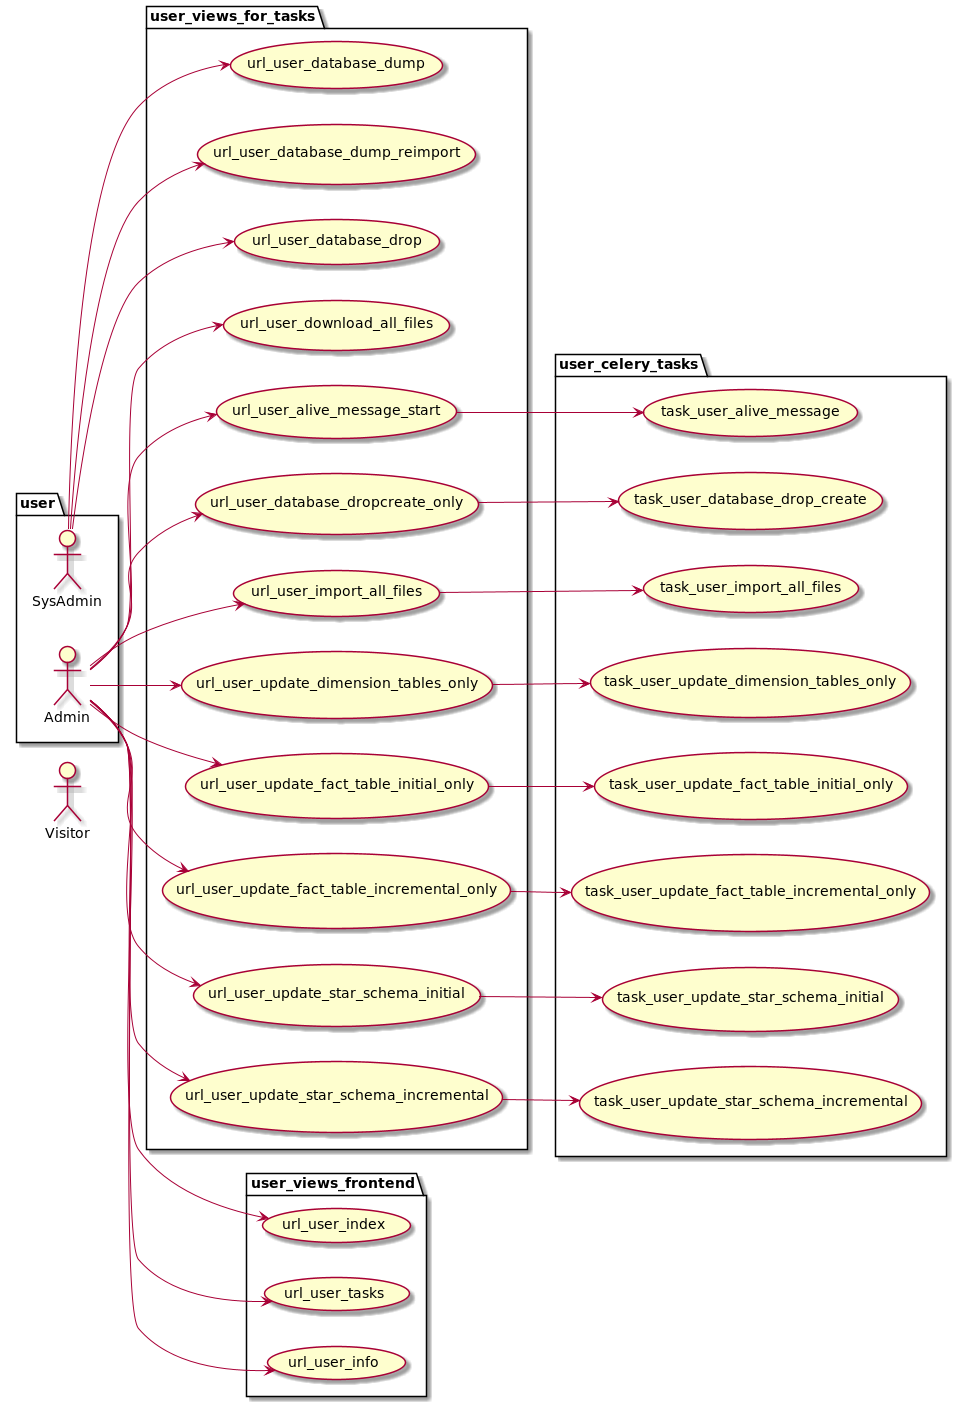

The diagram above was rendered by PlantUML. Its source (embedded in the PNG):
@startuml
left to right direction
actor Visitor as vu
package user {
	actor SysAdmin as su
	actor Admin as au
}
package user_views_frontend {
  usecase url_user_index as UC1
  usecase url_user_tasks as UC2
  usecase url_user_info as UC3
}
package user_views_for_tasks {
  usecase url_user_database_dump as UC51
  usecase url_user_database_dump_reimport as UC52
  usecase url_user_database_drop as UC53
  usecase url_user_download_all_files as UC54
  usecase url_user_alive_message_start as UC55
  usecase url_user_database_dropcreate_only as UC56
  usecase url_user_import_all_files as UC57
  usecase url_user_update_dimension_tables_only as UC58
  usecase url_user_update_fact_table_initial_only as UC59
  usecase url_user_update_fact_table_incremental_only as UC60
  usecase url_user_update_star_schema_initial as UC61
  usecase url_user_update_star_schema_incremental as UC62
}
package user_celery_tasks {
  usecase task_user_alive_message as UC105
  usecase task_user_database_drop_create as UC106
  usecase task_user_import_all_files as UC107
  usecase task_user_update_dimension_tables_only as UC108
  usecase task_user_update_fact_table_initial_only as UC109
  usecase task_user_update_fact_table_incremental_only as UC110
  usecase task_user_update_star_schema_initial as UC111
  usecase task_user_update_star_schema_incremental as UC112
}
au --> UC1
au --> UC2
au --> UC3
su --> UC51
su --> UC52
su --> UC53
au --> UC54
au --> UC55
au --> UC56
au --> UC57
au --> UC58
au --> UC59
au --> UC60
au --> UC61
au --> UC62
UC55 --> UC105
UC56 --> UC106
UC57 --> UC107
UC58 --> UC108
UC59 --> UC109
UC60 --> UC110
UC61 --> UC111
UC62 --> UC112
@enduml